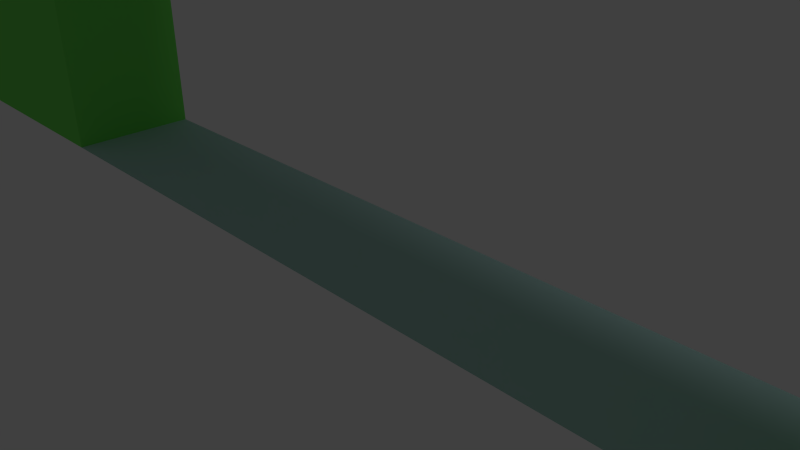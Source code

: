# Source: DoorWay.blend  (saved by Blender 2.74.0; exported with 4.5.12 LTS)
import bpy
from mathutils import Matrix  # noqa: F401  (used for matrix-valued properties, if any)

bpy.ops.wm.read_factory_settings(use_empty=True)
scene = bpy.context.scene
scene.name = 'Scene'

# ---- collections
col_collection_1 = bpy.data.collections.new('Collection 1'); scene.collection.children.link(col_collection_1)

# ---- materials (node trees are filled in below, after node groups)
mat_floor = bpy.data.materials.new('Floor')
mat_floor.alpha_threshold = 0.0
mat_floor.use_transparent_shadow = False
mat_floor.diffuse_color = (0.4753, 0.6837, 0.7037, 1.0)
mat_floor.roughness = 0.5
mat_walls = bpy.data.materials.new('Walls')
mat_walls.alpha_threshold = 0.0
mat_walls.use_transparent_shadow = False
mat_walls.diffuse_color = (0.1838, 0.8, 0.1185, 1.0)
mat_walls.roughness = 0.5

# ---- material node trees

# ---- world
world_world = bpy.data.worlds.new('World'); scene.world = world_world
world_world.color = (0.05088, 0.05088, 0.05088)
world_world.use_sun_shadow = False
world_world.sun_shadow_jitter_overblur = 0.0
world_world.cycles.sampling_method = 'MANUAL'
world_world.cycles.sample_map_resolution = 256

# ---- cameras
cam_camera = bpy.data.cameras.new('Camera')
cam_camera.clip_end = 100.0
cam_camera.lens = 35.0
cam_camera.sensor_width = 32.0
cam_camera.sensor_height = 18.0
cam_camera.ortho_scale = 7.314
cam_camera.dof.focus_distance = 0.0
cam_camera.dof.aperture_fstop = 128.0

# ---- lights
light_lamp = bpy.data.lights.new('Lamp', 'POINT')
light_lamp.transmission_factor = 0.0
light_lamp.cutoff_distance = 30.0
light_lamp.energy = 100.0
light_lamp.shadow_buffer_clip_start = 1.001
light_lamp.shadow_soft_size = 0.1
light_lamp.shadow_maximum_resolution = 0.006
light_lamp.use_absolute_resolution = True
light_lamp.cycles.use_multiple_importance_sampling = False

# ---- meshes
me_plane = bpy.data.meshes.new('Plane')
me_plane.from_pydata([(-1.0, -1.0, 0.0), (1.0, -1.0, 0.0), (-1.0, 1.0, 0.0), (1.0, 1.0, 0.0), (-1.0, 0.0, 0.0), (0.0, -1.0, 0.0), (1.0, 0.0, 0.0), (0.0, 1.0, 0.0), (-1.0, -0.5, 0.0), (0.5, -1.0, 0.0), (1.0, 0.5, 0.0), (-0.5, 1.0, 0.0), (-1.0, 0.5, 0.0), (-0.5, -1.0, 0.0), (1.0, -0.5, 0.0), (0.5, 1.0, 0.0), (0.7664, 1.0, 5.919), (-0.7292, 1.0, 5.919), (-1.0, -0.75, 0.0), (0.75, -1.0, 0.0), (1.0, 0.75, 0.0), (-0.75, 1.0, 0.0), (-1.0, 0.25, 0.0), (-0.25, -1.0, 0.0), (1.0, -0.25, 0.0), (0.25, 1.0, 0.0), (-1.0, 0.875, 6.0), (-1.0, -0.25, 0.0), (0.25, -1.0, 0.0), (1.0, 0.25, 0.0), (-0.25, 1.0, 0.0), (-1.0, 0.75, 0.0), (-0.75, -1.0, 0.0), (1.0, -0.75, 0.0), (0.75, 1.0, 0.0), (0.7664, -1.0, 5.919), (-0.7292, -1.0, 5.919), (-1.0, 0.5, 6.0), (-0.625, -0.75, 6.0), (-0.625, -0.5, 6.0), (-0.875, -1.0, 6.0), (-1.0, 0.0, 6.0), (-0.75, 1.0, 6.0), (-1.0, -0.875, 0.0), (0.875, -1.0, 0.0), (1.0, 0.875, 0.0), (-0.875, 1.0, 0.0), (-1.0, 0.125, 0.0), (-0.125, -1.0, 0.0), (1.0, -0.125, 0.0), (0.125, 1.0, 0.0), (-1.0, -0.25, 6.0), (-1.0, -0.375, 0.0), (0.375, -1.0, 0.0), (1.0, 0.375, 0.0), (-0.375, 1.0, 0.0), (-1.0, 0.625, 0.0), (-0.625, -1.0, 0.0), (1.0, -0.625, 0.0), (0.625, 1.0, 0.0), (0.625, 0.0, 0.0), (0.625, -0.5, 0.0), (0.7664, 1.0, 5.203), (-0.7292, 1.0, 5.252), (-1.0, 0.625, 6.0), (-0.625, -0.875, 6.0), (0.625, 0.5, 0.0), (-1.0, -0.625, 0.0), (0.625, -1.0, 0.0), (1.0, 0.625, 0.0), (-0.625, 1.0, 0.0), (-1.0, 0.375, 0.0), (-0.375, -1.0, 0.0), (1.0, -0.375, 0.0), (0.375, 1.0, 0.0), (-0.625, 0.0, 0.0), (-1.0, -0.125, 0.0), (0.125, -1.0, 0.0), (1.0, 0.125, 0.0), (-0.125, 1.0, 0.0), (-1.0, 0.875, 0.0), (-0.875, -1.0, 0.0), (1.0, -0.875, 0.0), (0.875, 1.0, 0.0), (0.7664, -1.0, 5.203), (-0.7292, -1.0, 5.252), (-0.625, -0.5, 0.0), (-0.625, 0.5, 0.0), (0.625, 0.25, 0.0), (-0.625, 0.75, 6.0), (-0.875, 1.0, 6.0), (-0.625, -0.25, 6.0), (-0.625, 0.25, 0.0), (-1.0, -0.125, 6.0), (-0.625, -0.375, 6.0), (-1.0, 0.75, 6.0), (-0.625, 0.75, 0.0), (-1.0, -0.5, 6.0), (-1.0, -1.0, 6.0), (-1.0, 0.125, 6.0), (-0.625, -0.75, 0.0), (-1.0, 0.25, 6.0), (-1.0, -0.75, 6.0), (-0.625, 1.0, 6.0), (-0.625, -0.25, 0.0), (0.625, -0.75, 0.0), (0.625, -0.25, 0.0), (0.625, 0.75, 0.0), (0.625, 0.625, 0.0), (0.625, 0.875, 0.0), (0.625, -0.375, 0.0), (0.625, -0.125, 0.0), (0.625, -0.875, 0.0), (0.625, -0.625, 0.0), (-0.625, -0.375, 0.0), (-1.0, -0.625, 6.0), (-1.0, 0.375, 6.0), (-0.625, -0.875, 0.0), (-1.0, -0.875, 6.0), (-1.0, -0.375, 6.0), (-0.625, 0.625, 0.0), (-0.625, -1.0, 6.0), (-0.875, 0.875, 0.0), (-0.625, 0.125, 0.0), (-0.75, -1.0, 6.0), (-0.625, 0.625, 6.0), (0.625, 0.125, 0.0), (0.625, 0.375, 0.0), (-0.625, 0.375, 0.0), (-0.625, 0.875, 0.0), (-0.625, -0.625, 0.0), (-0.625, -0.125, 0.0), (0.875, 0.875, 0.0), (-0.625, 0.5, 6.0), (-0.875, 0.875, 6.0), (-0.625, 0.125, 6.0), (-0.625, 0.25, 6.0), (-0.625, 0.0, 6.0), (-0.625, 0.375, 6.0), (-0.625, 0.875, 6.0), (-0.625, -0.625, 6.0), (-0.625, -0.125, 6.0), (0.875, -1.0, 6.0), (1.0, -1.0, 6.0), (1.0, -0.125, 6.0), (1.0, 0.0, 6.0), (1.0, 0.375, 6.0), (1.0, 0.5, 6.0), (1.0, -0.625, 6.0), (1.0, -0.5, 6.0), (0.625, -1.0, 6.0), (0.75, -1.0, 6.0), (1.0, 0.625, 6.0), (1.0, 0.75, 6.0), (1.0, -0.375, 6.0), (1.0, -0.25, 6.0), (1.0, 0.125, 6.0), (1.0, 0.25, 6.0), (1.0, -0.875, 6.0), (1.0, -0.75, 6.0), (0.875, 1.0, 6.0), (0.75, 1.0, 6.0), (1.0, 0.875, 6.0), (0.625, 1.0, 6.0), (0.625, 0.0, 6.0), (0.625, -0.5, 6.0), (0.625, 0.5, 6.0), (0.625, 0.25, 6.0), (0.625, -0.75, 6.0), (0.625, -0.25, 6.0), (0.625, 0.75, 6.0), (0.625, 0.625, 6.0), (0.625, 0.875, 6.0), (0.625, -0.375, 6.0), (0.625, -0.125, 6.0), (0.625, -0.875, 6.0), (0.625, -0.625, 6.0), (0.625, 0.125, 6.0), (0.625, 0.375, 6.0), (0.875, 0.875, 6.0), (-0.7292, -1.0, 5.639), (0.01858, 1.0, 5.36), (0.01858, -1.0, 5.36), (-0.7292, 0.0, 5.919), (-0.7292, 1.0, 5.639), (0.7664, -1.0, 5.639), (0.01858, -1.0, 5.919), (0.7664, 0.0, 5.203), (0.7664, 0.0, 5.919), (0.7664, 1.0, 5.639), (-0.7292, 0.0, 5.252), (0.01858, 1.0, 5.919), (0.01858, 0.0, 5.36), (0.01858, -1.0, 5.639), (0.7664, 0.0, 5.639), (-0.7292, 0.0, 5.639), (0.01858, 1.0, 5.639), (-0.7292, -1.0, 5.779), (-0.3553, 1.0, 5.252), (0.3925, -1.0, 5.203), (-0.7292, 0.5, 5.919), (-0.7292, 1.0, 5.499), (0.7664, -1.0, 5.499), (-0.3553, -1.0, 5.919), (0.7664, 0.5, 5.203), (0.7664, -0.5, 5.919), (0.7664, 1.0, 5.343), (-0.7292, -0.5, 5.252), (0.3925, 1.0, 5.919), (-0.7292, -1.0, 5.499), (0.3925, 1.0, 5.203), (-0.3553, -1.0, 5.252), (-0.7292, -0.5, 5.919), (-0.7292, 1.0, 5.779), (0.7664, -1.0, 5.779), (0.3925, -1.0, 5.919), (0.7664, -0.5, 5.203), (0.7664, 0.5, 5.919), (0.7664, 1.0, 5.779), (-0.7292, 0.5, 5.252), (-0.3553, 1.0, 5.919), (0.3925, 0.0, 5.203), (-0.3553, 0.0, 5.252), (0.01858, -0.5, 5.36), (0.01858, 0.5, 5.36), (0.01858, -1.0, 5.499), (0.01858, -1.0, 5.779), (0.3925, -1.0, 5.639), (-0.3553, -1.0, 5.639), (0.7664, 0.0, 5.499), (0.7664, 0.0, 5.779), (0.7664, 0.5, 5.639), (0.7664, -0.5, 5.639), (-0.7292, 0.0, 5.499), (-0.7292, 0.0, 5.779), (-0.7292, -0.5, 5.639), (-0.7292, 0.5, 5.639), (0.01858, 1.0, 5.499), (0.01858, 1.0, 5.779), (-0.3553, 1.0, 5.639), (0.3925, 1.0, 5.639), (0.3925, 1.0, 5.779), (-0.3553, 1.0, 5.779), (-0.3553, 1.0, 5.499), (-0.7292, 0.5, 5.779), (-0.7292, -0.5, 5.779), (-0.7292, -0.5, 5.499), (0.7664, -0.5, 5.779), (0.7664, 0.5, 5.779), (0.7664, 0.5, 5.499), (-0.3553, -1.0, 5.779), (0.3925, -1.0, 5.779), (0.3925, -1.0, 5.499), (-0.3553, 0.5, 5.252), (-0.3553, -0.5, 5.252), (0.3925, -0.5, 5.203), (0.3925, 0.5, 5.203), (-0.3553, -1.0, 5.499), (0.7664, -0.5, 5.499), (-0.7292, 0.5, 5.499), (0.3925, 1.0, 5.343)], [], [(132, 45, 3, 83), (100, 130, 140, 38), (168, 175, 150, 151, 142, 143, 158, 159, 148, 149, 154, 155, 144, 145, 156, 157, 146, 147, 152, 153, 162, 179, 160, 161, 163, 172, 170, 171, 166, 178, 167, 177, 164, 174, 169, 173, 165, 176), (259, 201, 63, 219), (59, 109, 172, 163), (7, 79, 30, 55, 11, 70, 129, 96, 120, 87, 128, 92, 123, 75, 131, 104, 114, 86, 130, 100, 117, 57, 13, 72, 23, 48, 5, 77, 28, 53, 9, 68, 112, 105, 113, 61, 110, 106, 111, 60, 126, 88, 127, 66, 108, 107, 109, 59, 15, 74, 25, 50), (258, 202, 84, 216), (73, 24, 49, 6, 78, 29, 54, 10, 69, 20, 45, 162, 153, 152, 147, 146, 157, 156, 145, 144, 155, 154, 149, 148, 159, 158, 143, 1, 82, 33, 58, 14), (57, 117, 65, 121), (130, 86, 39, 140), (120, 96, 129, 70, 103, 139, 89, 125, 133, 138, 136, 135, 137, 141, 91, 94, 39, 86, 114, 104, 131, 75, 123, 92, 128, 87), (117, 100, 38, 65), (138, 133, 125, 89, 139, 103, 42, 90, 134, 26, 95, 64, 37, 116, 101, 99, 41, 93, 51, 119, 97, 115, 102, 118, 98, 40, 124, 121, 65, 38, 140, 39, 94, 91, 141, 137, 135, 136), (80, 122, 46, 2), (81, 32, 57, 121, 124, 40, 98, 0), (112, 68, 150, 175), (66, 127, 88, 126, 60, 111, 106, 110, 61, 113, 105, 112, 175, 168, 176, 165, 173, 169, 174, 164, 177, 167, 178, 166, 171, 170, 172, 109, 107, 108), (68, 19, 44, 1, 143, 142, 151, 150), (52, 8, 67, 18, 43, 0, 98, 118, 102, 115, 97, 119, 51, 93, 41, 99, 101, 116, 37, 64, 95, 26, 134, 90, 42, 103, 70, 21, 46, 122, 80, 31, 56, 12, 71, 22, 47, 4, 76, 27), (256, 210, 62, 204), (255, 221, 187, 216), (254, 222, 192, 223), (253, 198, 181, 224), (252, 225, 182, 199), (251, 226, 193, 227), (242, 239, 243, 198, 63, 201, 184, 213, 17, 220), (249, 229, 187, 204), (248, 230, 194, 231), (247, 214, 185, 232), (246, 233, 190, 207), (245, 234, 195, 235), (244, 213, 184, 236), (243, 237, 181, 198), (242, 238, 196, 239), (238, 241, 240, 196), (191, 208, 241, 238), (45, 132, 83, 34, 59, 163, 161, 160, 179, 162), (220, 191, 238, 242), (206, 62, 210, 260, 240, 241, 208, 16, 218, 189), (239, 196, 237, 243), (234, 244, 236, 195), (183, 200, 244, 234), (200, 17, 213, 244), (197, 245, 235, 180), (36, 212, 245, 197), (212, 183, 234, 245), (209, 246, 207, 85), (180, 235, 246, 209), (235, 195, 233, 246), (230, 247, 232, 194), (188, 205, 247, 230), (205, 35, 214, 247), (218, 248, 231, 189), (16, 217, 248, 218), (217, 188, 230, 248), (206, 249, 204, 62), (189, 231, 249, 206), (231, 194, 229, 249), (226, 250, 228, 193), (186, 203, 250, 226), (203, 36, 197, 250), (35, 215, 251, 214), (215, 186, 226, 251), (209, 85, 211, 257, 228, 250, 197, 180), (227, 193, 225, 252), (222, 253, 224, 192), (190, 219, 253, 222), (219, 63, 198, 253), (211, 254, 223, 182), (85, 207, 254, 211), (207, 190, 222, 254), (199, 255, 216, 84), (182, 223, 255, 199), (223, 192, 221, 255), (221, 256, 204, 187), (192, 224, 256, 221), (224, 181, 210, 256), (225, 257, 211, 182), (193, 228, 257, 225), (229, 258, 216, 187), (194, 232, 258, 229), (232, 185, 202, 258), (233, 259, 219, 190), (195, 236, 259, 233), (236, 184, 201, 259), (237, 260, 210, 181), (196, 240, 260, 237), (220, 17, 200, 183, 212, 36, 203, 186, 215, 35, 205, 188, 217, 16, 208, 191), (214, 251, 227, 252, 199, 84, 202, 185)])
me_plane.polygons.foreach_set('material_index', [0, 1, 1, 1, 1, 0, 1, 1, 1, 1, 1, 1, 1, 0, 1, 1, 1, 1, 1, 1, 1, 1, 1, 1, 1, 1, 1, 1, 1, 1, 1, 1, 1, 1, 1, 1, 1, 1, 1, 1, 1, 1, 1, 1, 1, 1, 1, 1, 1, 1, 1, 1, 1, 1, 1, 1, 1, 1, 1, 1, 1, 1, 1, 1, 1, 1, 1, 1, 1, 1, 1, 1, 1, 1, 1, 1, 1, 1, 1, 1, 1, 1, 1, 1, 1, 1, 1, 1, 1])
me_plane.materials.append(mat_floor)
me_plane.materials.append(mat_walls)
me_plane.use_remesh_preserve_volume = False
me_plane.use_remesh_preserve_attributes = False
me_plane.use_mirror_vertex_groups = False
me_plane.update()

# ---- objects
ob_plane = bpy.data.objects.new('Plane', me_plane)
ob_lamp = bpy.data.objects.new('Lamp', light_lamp)
ob_camera = bpy.data.objects.new('Camera', cam_camera)

# ---- transforms, parenting, visibility, modifiers, constraints
ob_plane.location = (-0.02403, 0.0, 0.0)
ob_plane.scale = (10.0, 1.0, 1.0)
ob_plane.lineart.crease_threshold = 0.0
ob_lamp.location = (4.076, 1.005, 5.904)
ob_lamp.rotation_euler = (0.6503, 0.05522, 1.866)
ob_lamp.lock_rotations_4d = False
ob_lamp.empty_display_type = 'ARROWS'
ob_lamp.color = (0.0, 0.0, 0.0, 0.0)
ob_lamp.lineart.crease_threshold = 0.0
ob_camera.location = (7.481, -6.508, 5.344)
ob_camera.rotation_euler = (1.109, 0.01082, 0.8149)
ob_camera.lock_rotations_4d = False
ob_camera.empty_display_type = 'ARROWS'
ob_camera.color = (0.0, 0.0, 0.0, 0.0)
ob_camera.display_type = 'WIRE'
ob_camera.lineart.crease_threshold = 0.0

# ---- collection membership
col_collection_1.objects.link(ob_plane)
col_collection_1.objects.link(ob_lamp)
col_collection_1.objects.link(ob_camera)

# ---- scene / render settings (as saved in the file)
scene.camera = ob_camera
scene.frame_start = 1; scene.frame_end = 250; scene.frame_set(1)
scene.render.engine = 'BLENDER_EEVEE_NEXT'
scene.render.resolution_percentage = 50
scene.render.dither_intensity = 0.0
scene.cycles.use_denoising = False
scene.cycles.samples = 10
scene.cycles.sampling_pattern = 'TABULATED_SOBOL'
scene.cycles.light_sampling_threshold = 0.0
scene.cycles.use_adaptive_sampling = False
scene.cycles.use_light_tree = False
scene.cycles.blur_glossy = 0.0
scene.cycles.pixel_filter_type = 'GAUSSIAN'
scene.cycles.sample_clamp_indirect = 0.0
scene.view_settings.view_transform = 'Standard'
bpy.context.view_layer.update()
